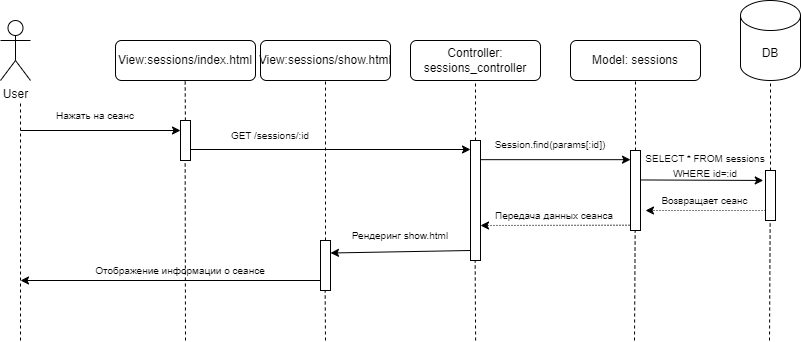

The diagram above was exported from draw.io. Its source (the exported page's mxGraphModel, read from the mxfile embedded in the PNG):
<mxGraphModel dx="1002" dy="5344" grid="1" gridSize="10" guides="1" tooltips="1" connect="1" arrows="1" fold="1" page="1" pageScale="1" pageWidth="3300" pageHeight="4681" math="0" shadow="0">
  <root>
    <mxCell id="0" />
    <mxCell id="1" parent="0" />
    <mxCell id="_5pBcjIRpag4JkueP5ce-1" value="User" style="shape=umlActor;verticalLabelPosition=bottom;verticalAlign=top;html=1;outlineConnect=0;" vertex="1" parent="1">
      <mxGeometry x="410" y="-120" width="30" height="60" as="geometry" />
    </mxCell>
    <mxCell id="_5pBcjIRpag4JkueP5ce-2" value="View:sessions/index.html" style="rounded=1;whiteSpace=wrap;html=1;" vertex="1" parent="1">
      <mxGeometry x="525" y="-100" width="140" height="40" as="geometry" />
    </mxCell>
    <mxCell id="_5pBcjIRpag4JkueP5ce-3" value="Model: sessions" style="rounded=1;whiteSpace=wrap;html=1;" vertex="1" parent="1">
      <mxGeometry x="980" y="-100" width="130" height="40" as="geometry" />
    </mxCell>
    <mxCell id="_5pBcjIRpag4JkueP5ce-4" value="Controller: sessions_controller" style="rounded=1;whiteSpace=wrap;html=1;" vertex="1" parent="1">
      <mxGeometry x="820" y="-100" width="130" height="40" as="geometry" />
    </mxCell>
    <mxCell id="_5pBcjIRpag4JkueP5ce-5" value="DB" style="shape=cylinder3;whiteSpace=wrap;html=1;boundedLbl=1;backgroundOutline=1;size=15;" vertex="1" parent="1">
      <mxGeometry x="1150" y="-140" width="60" height="80" as="geometry" />
    </mxCell>
    <mxCell id="_5pBcjIRpag4JkueP5ce-6" value="" style="endArrow=none;dashed=1;html=1;rounded=0;" edge="1" parent="1" source="_5pBcjIRpag4JkueP5ce-12">
      <mxGeometry width="50" height="50" relative="1" as="geometry">
        <mxPoint x="595" y="640" as="sourcePoint" />
        <mxPoint x="594.66" y="-60" as="targetPoint" />
      </mxGeometry>
    </mxCell>
    <mxCell id="_5pBcjIRpag4JkueP5ce-7" value="" style="endArrow=none;dashed=1;html=1;rounded=0;entryX=0.5;entryY=1;entryDx=0;entryDy=0;exitX=0.5;exitY=0;exitDx=0;exitDy=0;" edge="1" parent="1" source="_5pBcjIRpag4JkueP5ce-21" target="_5pBcjIRpag4JkueP5ce-4">
      <mxGeometry width="50" height="50" relative="1" as="geometry">
        <mxPoint x="885" y="2.2737367544323206e-13" as="sourcePoint" />
        <mxPoint x="885" y="280" as="targetPoint" />
      </mxGeometry>
    </mxCell>
    <mxCell id="_5pBcjIRpag4JkueP5ce-8" value="" style="endArrow=none;dashed=1;html=1;rounded=0;entryX=0.5;entryY=1;entryDx=0;entryDy=0;" edge="1" parent="1" source="_5pBcjIRpag4JkueP5ce-32" target="_5pBcjIRpag4JkueP5ce-3">
      <mxGeometry width="50" height="50" relative="1" as="geometry">
        <mxPoint x="1045" y="800" as="sourcePoint" />
        <mxPoint x="1045" y="340" as="targetPoint" />
      </mxGeometry>
    </mxCell>
    <mxCell id="_5pBcjIRpag4JkueP5ce-9" value="" style="endArrow=none;dashed=1;html=1;rounded=0;entryX=0.5;entryY=1;entryDx=0;entryDy=0;entryPerimeter=0;" edge="1" parent="1" source="_5pBcjIRpag4JkueP5ce-29" target="_5pBcjIRpag4JkueP5ce-5">
      <mxGeometry width="50" height="50" relative="1" as="geometry">
        <mxPoint x="1180" y="800" as="sourcePoint" />
        <mxPoint x="1179.8909090909092" y="320" as="targetPoint" />
      </mxGeometry>
    </mxCell>
    <mxCell id="_5pBcjIRpag4JkueP5ce-10" value="" style="endArrow=classic;html=1;rounded=0;" edge="1" parent="1">
      <mxGeometry width="50" height="50" relative="1" as="geometry">
        <mxPoint x="430" y="-10" as="sourcePoint" />
        <mxPoint x="590" y="-10" as="targetPoint" />
      </mxGeometry>
    </mxCell>
    <mxCell id="_5pBcjIRpag4JkueP5ce-11" value="&lt;span style=&quot;font-size: 10px;&quot;&gt;Нажать на сеанс&lt;/span&gt;" style="text;html=1;align=center;verticalAlign=middle;whiteSpace=wrap;rounded=0;" vertex="1" parent="1">
      <mxGeometry x="430" y="-40" width="150" height="30" as="geometry" />
    </mxCell>
    <mxCell id="_5pBcjIRpag4JkueP5ce-12" value="" style="rounded=0;whiteSpace=wrap;html=1;" vertex="1" parent="1">
      <mxGeometry x="590" y="-20" width="10" height="40" as="geometry" />
    </mxCell>
    <mxCell id="_5pBcjIRpag4JkueP5ce-13" value="View:sessions/show.html" style="rounded=1;whiteSpace=wrap;html=1;" vertex="1" parent="1">
      <mxGeometry x="670" y="-100" width="130" height="40" as="geometry" />
    </mxCell>
    <mxCell id="_5pBcjIRpag4JkueP5ce-14" value="" style="endArrow=none;dashed=1;html=1;rounded=0;entryX=0.5;entryY=1;entryDx=0;entryDy=0;" edge="1" parent="1" source="_5pBcjIRpag4JkueP5ce-22" target="_5pBcjIRpag4JkueP5ce-13">
      <mxGeometry width="50" height="50" relative="1" as="geometry">
        <mxPoint x="735" y="530" as="sourcePoint" />
        <mxPoint x="735" y="180" as="targetPoint" />
      </mxGeometry>
    </mxCell>
    <mxCell id="_5pBcjIRpag4JkueP5ce-15" value="" style="endArrow=classic;html=1;rounded=0;" edge="1" parent="1">
      <mxGeometry width="50" height="50" relative="1" as="geometry">
        <mxPoint x="600" y="9" as="sourcePoint" />
        <mxPoint x="880" y="9" as="targetPoint" />
      </mxGeometry>
    </mxCell>
    <mxCell id="_5pBcjIRpag4JkueP5ce-16" value="&lt;font style=&quot;font-size: 10px;&quot;&gt;GET /sessions/:id&lt;/font&gt;" style="text;html=1;align=center;verticalAlign=middle;whiteSpace=wrap;rounded=0;" vertex="1" parent="1">
      <mxGeometry x="630" y="-20" width="100" height="30" as="geometry" />
    </mxCell>
    <mxCell id="_5pBcjIRpag4JkueP5ce-17" value="" style="endArrow=classic;html=1;rounded=0;entryX=1;entryY=0.25;entryDx=0;entryDy=0;" edge="1" parent="1" target="_5pBcjIRpag4JkueP5ce-22">
      <mxGeometry width="50" height="50" relative="1" as="geometry">
        <mxPoint x="880" y="110" as="sourcePoint" />
        <mxPoint x="750" y="110" as="targetPoint" />
      </mxGeometry>
    </mxCell>
    <mxCell id="_5pBcjIRpag4JkueP5ce-18" value="&lt;font style=&quot;font-size: 10px;&quot;&gt;Рендеринг show.html&lt;/font&gt;" style="text;html=1;align=center;verticalAlign=middle;whiteSpace=wrap;rounded=0;" vertex="1" parent="1">
      <mxGeometry x="760" y="80" width="100" height="30" as="geometry" />
    </mxCell>
    <mxCell id="_5pBcjIRpag4JkueP5ce-19" value="" style="endArrow=classic;html=1;rounded=0;" edge="1" parent="1">
      <mxGeometry width="50" height="50" relative="1" as="geometry">
        <mxPoint x="730" y="140" as="sourcePoint" />
        <mxPoint x="430" y="140" as="targetPoint" />
      </mxGeometry>
    </mxCell>
    <mxCell id="_5pBcjIRpag4JkueP5ce-20" value="&lt;span style=&quot;font-size: 10px;&quot;&gt;Отображение информации о сеансе&lt;/span&gt;" style="text;html=1;align=center;verticalAlign=middle;whiteSpace=wrap;rounded=0;" vertex="1" parent="1">
      <mxGeometry x="500" y="120" width="180" height="20" as="geometry" />
    </mxCell>
    <mxCell id="_5pBcjIRpag4JkueP5ce-21" value="" style="rounded=0;whiteSpace=wrap;html=1;" vertex="1" parent="1">
      <mxGeometry x="880" width="10" height="120" as="geometry" />
    </mxCell>
    <mxCell id="_5pBcjIRpag4JkueP5ce-22" value="" style="rounded=0;whiteSpace=wrap;html=1;" vertex="1" parent="1">
      <mxGeometry x="730" y="100" width="10" height="50" as="geometry" />
    </mxCell>
    <mxCell id="_5pBcjIRpag4JkueP5ce-23" value="" style="endArrow=classic;html=1;rounded=0;" edge="1" parent="1">
      <mxGeometry width="50" height="50" relative="1" as="geometry">
        <mxPoint x="890" y="19.169999999999987" as="sourcePoint" />
        <mxPoint x="1040" y="19.169999999999987" as="targetPoint" />
      </mxGeometry>
    </mxCell>
    <mxCell id="_5pBcjIRpag4JkueP5ce-24" value="&lt;font style=&quot;font-size: 10px;&quot;&gt;Session.find(params[:id])&lt;/font&gt;" style="text;html=1;align=center;verticalAlign=middle;whiteSpace=wrap;rounded=0;" vertex="1" parent="1">
      <mxGeometry x="890" y="-10.830000000000013" width="140" height="30" as="geometry" />
    </mxCell>
    <mxCell id="_5pBcjIRpag4JkueP5ce-25" value="" style="endArrow=classic;html=1;rounded=0;entryX=-0.224;entryY=0.199;entryDx=0;entryDy=0;entryPerimeter=0;" edge="1" parent="1" target="_5pBcjIRpag4JkueP5ce-29">
      <mxGeometry width="50" height="50" relative="1" as="geometry">
        <mxPoint x="1050" y="39.46000000000001" as="sourcePoint" />
        <mxPoint x="1180" y="40" as="targetPoint" />
      </mxGeometry>
    </mxCell>
    <mxCell id="_5pBcjIRpag4JkueP5ce-26" value="&lt;font style=&quot;font-size: 10px;&quot;&gt;SELECT * FROM sessions WHERE id=:id&lt;/font&gt;" style="text;html=1;align=center;verticalAlign=middle;whiteSpace=wrap;rounded=0;" vertex="1" parent="1">
      <mxGeometry x="1045" y="10" width="140" height="30" as="geometry" />
    </mxCell>
    <mxCell id="_5pBcjIRpag4JkueP5ce-27" value="" style="endArrow=classic;html=1;rounded=0;dashed=1;dashPattern=1 2;" edge="1" parent="1">
      <mxGeometry width="50" height="50" relative="1" as="geometry">
        <mxPoint x="1175" y="70" as="sourcePoint" />
        <mxPoint x="1055" y="70" as="targetPoint" />
      </mxGeometry>
    </mxCell>
    <mxCell id="_5pBcjIRpag4JkueP5ce-28" value="&lt;font style=&quot;font-size: 10px;&quot;&gt;Возвращает сеанс&lt;/font&gt;" style="text;html=1;align=center;verticalAlign=middle;whiteSpace=wrap;rounded=0;" vertex="1" parent="1">
      <mxGeometry x="1067.5" y="50" width="92.5" height="20" as="geometry" />
    </mxCell>
    <mxCell id="_5pBcjIRpag4JkueP5ce-29" value="" style="rounded=0;whiteSpace=wrap;html=1;" vertex="1" parent="1">
      <mxGeometry x="1175" y="30" width="10" height="50" as="geometry" />
    </mxCell>
    <mxCell id="_5pBcjIRpag4JkueP5ce-30" value="" style="endArrow=classic;html=1;rounded=0;dashed=1;dashPattern=1 2;" edge="1" parent="1">
      <mxGeometry width="50" height="50" relative="1" as="geometry">
        <mxPoint x="1045" y="84.74000000000001" as="sourcePoint" />
        <mxPoint x="890" y="85" as="targetPoint" />
      </mxGeometry>
    </mxCell>
    <mxCell id="_5pBcjIRpag4JkueP5ce-31" value="&lt;font style=&quot;font-size: 10px;&quot;&gt;Передача данных сеанса&lt;/font&gt;" style="text;html=1;align=center;verticalAlign=middle;whiteSpace=wrap;rounded=0;" vertex="1" parent="1">
      <mxGeometry x="900" y="64.74000000000001" width="127.5" height="20" as="geometry" />
    </mxCell>
    <mxCell id="_5pBcjIRpag4JkueP5ce-32" value="" style="rounded=0;whiteSpace=wrap;html=1;" vertex="1" parent="1">
      <mxGeometry x="1040" y="10" width="10" height="80" as="geometry" />
    </mxCell>
    <mxCell id="_5pBcjIRpag4JkueP5ce-33" value="" style="endArrow=none;dashed=1;html=1;rounded=0;entryX=0.5;entryY=1;entryDx=0;entryDy=0;" edge="1" parent="1">
      <mxGeometry width="50" height="50" relative="1" as="geometry">
        <mxPoint x="430" y="200" as="sourcePoint" />
        <mxPoint x="430" y="-40" as="targetPoint" />
      </mxGeometry>
    </mxCell>
    <mxCell id="_5pBcjIRpag4JkueP5ce-34" value="" style="endArrow=none;dashed=1;html=1;rounded=0;entryX=0.5;entryY=1;entryDx=0;entryDy=0;" edge="1" parent="1">
      <mxGeometry width="50" height="50" relative="1" as="geometry">
        <mxPoint x="885.11" y="200" as="sourcePoint" />
        <mxPoint x="884.66" y="120" as="targetPoint" />
      </mxGeometry>
    </mxCell>
    <mxCell id="_5pBcjIRpag4JkueP5ce-35" value="" style="endArrow=none;dashed=1;html=1;rounded=0;entryX=0.5;entryY=1;entryDx=0;entryDy=0;" edge="1" parent="1">
      <mxGeometry width="50" height="50" relative="1" as="geometry">
        <mxPoint x="1044" y="200" as="sourcePoint" />
        <mxPoint x="1044.66" y="90" as="targetPoint" />
      </mxGeometry>
    </mxCell>
    <mxCell id="_5pBcjIRpag4JkueP5ce-36" value="" style="endArrow=none;dashed=1;html=1;rounded=0;entryX=0.5;entryY=1;entryDx=0;entryDy=0;" edge="1" parent="1">
      <mxGeometry width="50" height="50" relative="1" as="geometry">
        <mxPoint x="1179" y="200" as="sourcePoint" />
        <mxPoint x="1179.66" y="80" as="targetPoint" />
      </mxGeometry>
    </mxCell>
    <mxCell id="_5pBcjIRpag4JkueP5ce-37" value="" style="endArrow=none;dashed=1;html=1;rounded=0;entryX=0.5;entryY=1;entryDx=0;entryDy=0;" edge="1" parent="1">
      <mxGeometry width="50" height="50" relative="1" as="geometry">
        <mxPoint x="735" y="200" as="sourcePoint" />
        <mxPoint x="734.66" y="150" as="targetPoint" />
      </mxGeometry>
    </mxCell>
    <mxCell id="_5pBcjIRpag4JkueP5ce-38" value="" style="endArrow=none;dashed=1;html=1;rounded=0;entryX=0.5;entryY=1;entryDx=0;entryDy=0;" edge="1" parent="1">
      <mxGeometry width="50" height="50" relative="1" as="geometry">
        <mxPoint x="595" y="200" as="sourcePoint" />
        <mxPoint x="594.6600000000001" y="20" as="targetPoint" />
      </mxGeometry>
    </mxCell>
  </root>
</mxGraphModel>